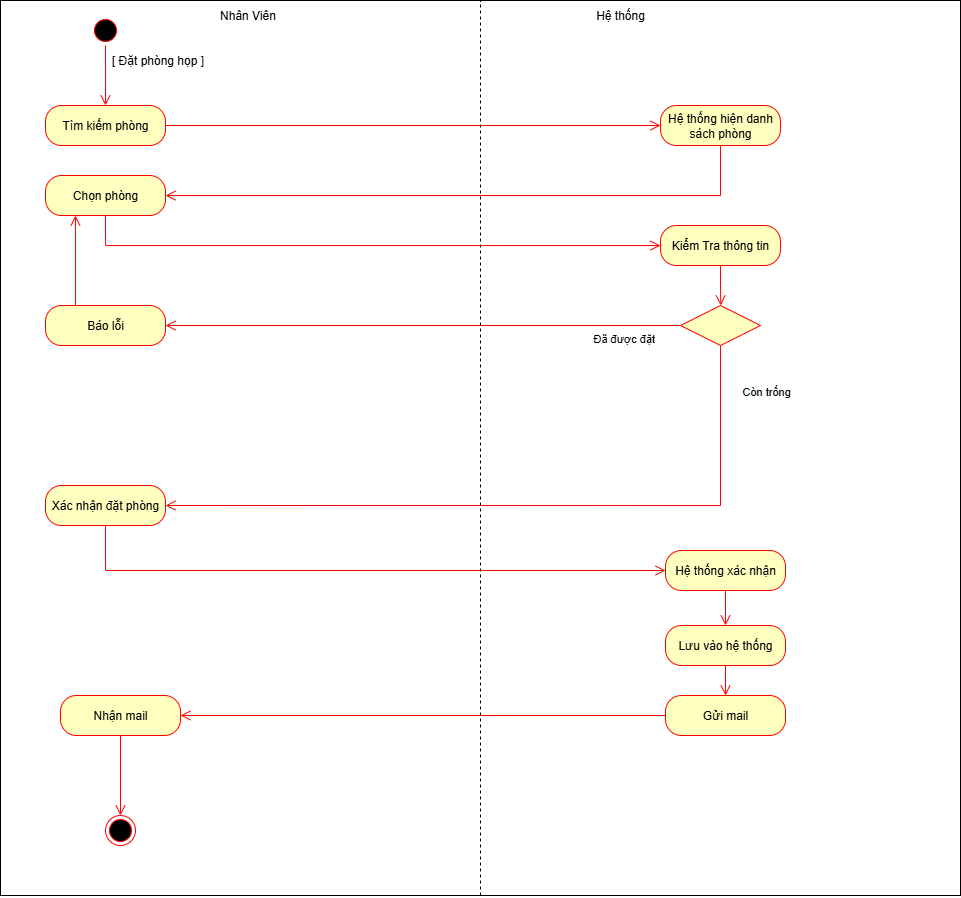

The diagram above was exported from draw.io. Its source (the exported page's mxGraphModel, read from the mxfile embedded in the PNG):
<mxGraphModel dx="1668" dy="925" grid="1" gridSize="10" guides="1" tooltips="1" connect="1" arrows="1" fold="1" page="1" pageScale="1" pageWidth="827" pageHeight="1169" math="0" shadow="0">
  <root>
    <mxCell id="0" />
    <mxCell id="1" parent="0" />
    <mxCell id="ngF7Nu9GEQXfFvs9b3WG-9" value="" style="rounded=0;whiteSpace=wrap;html=1;" parent="1" vertex="1">
      <mxGeometry x="30" y="5" width="960" height="895" as="geometry" />
    </mxCell>
    <mxCell id="sjlPBtNtdVJk1uyPRny5-1" value="" style="ellipse;html=1;shape=startState;fillColor=#000000;strokeColor=#ff0000;" parent="1" vertex="1">
      <mxGeometry x="120" y="20" width="30" height="30" as="geometry" />
    </mxCell>
    <mxCell id="sjlPBtNtdVJk1uyPRny5-2" value="" style="edgeStyle=orthogonalEdgeStyle;html=1;verticalAlign=bottom;endArrow=open;endSize=8;strokeColor=#ff0000;rounded=0;" parent="1" source="sjlPBtNtdVJk1uyPRny5-1" edge="1">
      <mxGeometry relative="1" as="geometry">
        <mxPoint x="135" y="110" as="targetPoint" />
      </mxGeometry>
    </mxCell>
    <mxCell id="sjlPBtNtdVJk1uyPRny5-3" value="[ Đặt phòng họp ]" style="text;html=1;align=center;verticalAlign=middle;whiteSpace=wrap;rounded=0;" parent="1" vertex="1">
      <mxGeometry x="140" y="50" width="95" height="30" as="geometry" />
    </mxCell>
    <mxCell id="yI_OBqTNnHltVwL5nweO-1" value="Tìm kiếm phòng" style="rounded=1;whiteSpace=wrap;html=1;arcSize=40;fontColor=#000000;fillColor=#ffffc0;strokeColor=#ff0000;" parent="1" vertex="1">
      <mxGeometry x="75" y="110" width="120" height="40" as="geometry" />
    </mxCell>
    <mxCell id="yI_OBqTNnHltVwL5nweO-2" value="" style="edgeStyle=orthogonalEdgeStyle;html=1;verticalAlign=bottom;endArrow=open;endSize=8;strokeColor=#ff0000;rounded=0;entryX=0;entryY=0.5;entryDx=0;entryDy=0;" parent="1" source="yI_OBqTNnHltVwL5nweO-1" target="yI_OBqTNnHltVwL5nweO-3" edge="1">
      <mxGeometry relative="1" as="geometry">
        <mxPoint x="135" y="210" as="targetPoint" />
      </mxGeometry>
    </mxCell>
    <mxCell id="yI_OBqTNnHltVwL5nweO-3" value="Hệ thống hiện danh sách phòng" style="rounded=1;whiteSpace=wrap;html=1;arcSize=40;fontColor=#000000;fillColor=#ffffc0;strokeColor=#ff0000;" parent="1" vertex="1">
      <mxGeometry x="690" y="110" width="120" height="40" as="geometry" />
    </mxCell>
    <mxCell id="yI_OBqTNnHltVwL5nweO-4" value="" style="edgeStyle=orthogonalEdgeStyle;html=1;verticalAlign=bottom;endArrow=open;endSize=8;strokeColor=#ff0000;rounded=0;exitX=0.5;exitY=1;exitDx=0;exitDy=0;" parent="1" source="yI_OBqTNnHltVwL5nweO-3" target="lZM2U5OiIckxdUEsjHh8-1" edge="1">
      <mxGeometry relative="1" as="geometry">
        <mxPoint x="130" y="440" as="targetPoint" />
        <Array as="points">
          <mxPoint x="750" y="200" />
        </Array>
      </mxGeometry>
    </mxCell>
    <mxCell id="lZM2U5OiIckxdUEsjHh8-1" value="Chọn phòng" style="rounded=1;whiteSpace=wrap;html=1;arcSize=40;fontColor=#000000;fillColor=#ffffc0;strokeColor=#ff0000;" parent="1" vertex="1">
      <mxGeometry x="75" y="180" width="120" height="40" as="geometry" />
    </mxCell>
    <mxCell id="lZM2U5OiIckxdUEsjHh8-2" value="Kiểm Tra thông tin" style="rounded=1;whiteSpace=wrap;html=1;arcSize=40;fontColor=#000000;fillColor=#ffffc0;strokeColor=#ff0000;" parent="1" vertex="1">
      <mxGeometry x="690" y="230" width="120" height="40" as="geometry" />
    </mxCell>
    <mxCell id="lZM2U5OiIckxdUEsjHh8-3" value="" style="edgeStyle=orthogonalEdgeStyle;html=1;verticalAlign=bottom;endArrow=open;endSize=8;strokeColor=#ff0000;rounded=0;exitX=0.5;exitY=1;exitDx=0;exitDy=0;entryX=0.503;entryY=0;entryDx=0;entryDy=0;entryPerimeter=0;" parent="1" source="lZM2U5OiIckxdUEsjHh8-2" target="lZM2U5OiIckxdUEsjHh8-8" edge="1">
      <mxGeometry relative="1" as="geometry">
        <mxPoint x="750.2" y="305.6" as="targetPoint" />
        <Array as="points" />
      </mxGeometry>
    </mxCell>
    <mxCell id="lZM2U5OiIckxdUEsjHh8-4" value="" style="edgeStyle=orthogonalEdgeStyle;html=1;verticalAlign=bottom;endArrow=open;endSize=8;strokeColor=#ff0000;rounded=0;exitX=0.5;exitY=1;exitDx=0;exitDy=0;" parent="1" source="lZM2U5OiIckxdUEsjHh8-1" target="lZM2U5OiIckxdUEsjHh8-2" edge="1">
      <mxGeometry relative="1" as="geometry">
        <mxPoint x="520" y="240" as="targetPoint" />
        <mxPoint x="135" y="230" as="sourcePoint" />
        <Array as="points">
          <mxPoint x="135" y="250" />
        </Array>
      </mxGeometry>
    </mxCell>
    <mxCell id="lZM2U5OiIckxdUEsjHh8-8" value="" style="rhombus;whiteSpace=wrap;html=1;fontColor=#000000;fillColor=#ffffc0;strokeColor=#ff0000;" parent="1" vertex="1">
      <mxGeometry x="710" y="310" width="80" height="40" as="geometry" />
    </mxCell>
    <mxCell id="lZM2U5OiIckxdUEsjHh8-9" value="Còn trống" style="edgeStyle=orthogonalEdgeStyle;html=1;align=left;verticalAlign=bottom;endArrow=open;endSize=8;strokeColor=#ff0000;rounded=0;entryX=1;entryY=0.5;entryDx=0;entryDy=0;" parent="1" source="lZM2U5OiIckxdUEsjHh8-8" target="lZM2U5OiIckxdUEsjHh8-11" edge="1">
      <mxGeometry x="-0.8442" y="20" relative="1" as="geometry">
        <mxPoint x="551.8" y="346" as="targetPoint" />
        <Array as="points">
          <mxPoint x="750" y="510" />
        </Array>
        <mxPoint as="offset" />
      </mxGeometry>
    </mxCell>
    <mxCell id="lZM2U5OiIckxdUEsjHh8-10" value="Đã được đặt" style="edgeStyle=orthogonalEdgeStyle;html=1;align=left;verticalAlign=top;endArrow=open;endSize=8;strokeColor=#ff0000;rounded=0;" parent="1" source="lZM2U5OiIckxdUEsjHh8-8" target="lZM2U5OiIckxdUEsjHh8-19" edge="1">
      <mxGeometry x="-0.6505" relative="1" as="geometry">
        <mxPoint x="560" y="330" as="targetPoint" />
        <mxPoint as="offset" />
      </mxGeometry>
    </mxCell>
    <mxCell id="lZM2U5OiIckxdUEsjHh8-11" value="Xác nhận đặt phòng" style="rounded=1;whiteSpace=wrap;html=1;arcSize=40;fontColor=#000000;fillColor=#ffffc0;strokeColor=#ff0000;" parent="1" vertex="1">
      <mxGeometry x="75" y="490" width="120" height="40" as="geometry" />
    </mxCell>
    <mxCell id="lZM2U5OiIckxdUEsjHh8-12" value="" style="edgeStyle=orthogonalEdgeStyle;html=1;verticalAlign=bottom;endArrow=open;endSize=8;strokeColor=#ff0000;rounded=0;entryX=0;entryY=0.5;entryDx=0;entryDy=0;exitX=0.5;exitY=1;exitDx=0;exitDy=0;" parent="1" source="lZM2U5OiIckxdUEsjHh8-11" target="lZM2U5OiIckxdUEsjHh8-24" edge="1">
      <mxGeometry relative="1" as="geometry">
        <mxPoint x="245" y="605" as="targetPoint" />
        <mxPoint x="145" y="505" as="sourcePoint" />
        <Array as="points">
          <mxPoint x="135" y="575" />
        </Array>
      </mxGeometry>
    </mxCell>
    <mxCell id="lZM2U5OiIckxdUEsjHh8-19" value="Báo lỗi" style="rounded=1;whiteSpace=wrap;html=1;arcSize=40;fontColor=#000000;fillColor=#ffffc0;strokeColor=#ff0000;" parent="1" vertex="1">
      <mxGeometry x="75" y="310" width="120" height="40" as="geometry" />
    </mxCell>
    <mxCell id="lZM2U5OiIckxdUEsjHh8-24" value="Hệ thống xác nhận" style="rounded=1;whiteSpace=wrap;html=1;arcSize=40;fontColor=#000000;fillColor=#ffffc0;strokeColor=#ff0000;" parent="1" vertex="1">
      <mxGeometry x="695" y="555" width="120" height="40" as="geometry" />
    </mxCell>
    <mxCell id="lZM2U5OiIckxdUEsjHh8-29" value="Lưu vào hệ thống" style="rounded=1;whiteSpace=wrap;html=1;arcSize=40;fontColor=#000000;fillColor=#ffffc0;strokeColor=#ff0000;" parent="1" vertex="1">
      <mxGeometry x="695" y="630" width="120" height="40" as="geometry" />
    </mxCell>
    <mxCell id="lZM2U5OiIckxdUEsjHh8-31" value="Gửi mail" style="rounded=1;whiteSpace=wrap;html=1;arcSize=40;fontColor=#000000;fillColor=#ffffc0;strokeColor=#ff0000;" parent="1" vertex="1">
      <mxGeometry x="695" y="700" width="120" height="40" as="geometry" />
    </mxCell>
    <mxCell id="lZM2U5OiIckxdUEsjHh8-34" value="" style="edgeStyle=orthogonalEdgeStyle;html=1;verticalAlign=bottom;endArrow=open;endSize=8;strokeColor=#ff0000;rounded=0;exitX=0;exitY=0.5;exitDx=0;exitDy=0;" parent="1" source="lZM2U5OiIckxdUEsjHh8-31" target="lZM2U5OiIckxdUEsjHh8-35" edge="1">
      <mxGeometry relative="1" as="geometry">
        <mxPoint x="210" y="855" as="targetPoint" />
        <mxPoint x="660" y="765" as="sourcePoint" />
      </mxGeometry>
    </mxCell>
    <mxCell id="lZM2U5OiIckxdUEsjHh8-35" value="Nhận mail" style="rounded=1;whiteSpace=wrap;html=1;arcSize=40;fontColor=#000000;fillColor=#ffffc0;strokeColor=#ff0000;" parent="1" vertex="1">
      <mxGeometry x="90" y="700" width="120" height="40" as="geometry" />
    </mxCell>
    <mxCell id="lZM2U5OiIckxdUEsjHh8-36" value="" style="ellipse;html=1;shape=endState;fillColor=#000000;strokeColor=#ff0000;" parent="1" vertex="1">
      <mxGeometry x="135" y="820" width="30" height="30" as="geometry" />
    </mxCell>
    <mxCell id="lZM2U5OiIckxdUEsjHh8-37" value="" style="edgeStyle=orthogonalEdgeStyle;html=1;verticalAlign=bottom;endArrow=open;endSize=8;strokeColor=#ff0000;rounded=0;exitX=0.5;exitY=1;exitDx=0;exitDy=0;entryX=0.5;entryY=0;entryDx=0;entryDy=0;" parent="1" source="lZM2U5OiIckxdUEsjHh8-35" target="lZM2U5OiIckxdUEsjHh8-36" edge="1">
      <mxGeometry relative="1" as="geometry">
        <mxPoint x="385" y="885" as="targetPoint" />
        <mxPoint x="835" y="870" as="sourcePoint" />
      </mxGeometry>
    </mxCell>
    <mxCell id="lZM2U5OiIckxdUEsjHh8-42" value="" style="edgeStyle=orthogonalEdgeStyle;html=1;verticalAlign=bottom;endArrow=open;endSize=8;strokeColor=#ff0000;rounded=0;entryX=0.5;entryY=0;entryDx=0;entryDy=0;exitX=0.5;exitY=1;exitDx=0;exitDy=0;" parent="1" source="lZM2U5OiIckxdUEsjHh8-29" target="lZM2U5OiIckxdUEsjHh8-31" edge="1">
      <mxGeometry relative="1" as="geometry">
        <mxPoint x="790" y="745" as="targetPoint" />
        <mxPoint x="830" y="625" as="sourcePoint" />
      </mxGeometry>
    </mxCell>
    <mxCell id="ngF7Nu9GEQXfFvs9b3WG-1" value="" style="edgeStyle=orthogonalEdgeStyle;html=1;verticalAlign=bottom;endArrow=open;endSize=8;strokeColor=#ff0000;rounded=0;entryX=0.5;entryY=0;entryDx=0;entryDy=0;" parent="1" source="lZM2U5OiIckxdUEsjHh8-24" target="lZM2U5OiIckxdUEsjHh8-29" edge="1">
      <mxGeometry relative="1" as="geometry">
        <mxPoint x="760" y="625.2" as="targetPoint" />
        <mxPoint x="760" y="620" as="sourcePoint" />
        <Array as="points" />
      </mxGeometry>
    </mxCell>
    <mxCell id="ngF7Nu9GEQXfFvs9b3WG-8" value="" style="edgeStyle=orthogonalEdgeStyle;html=1;verticalAlign=bottom;endArrow=open;endSize=8;strokeColor=#ff0000;rounded=0;exitX=0.25;exitY=0;exitDx=0;exitDy=0;entryX=0.25;entryY=1;entryDx=0;entryDy=0;" parent="1" source="lZM2U5OiIckxdUEsjHh8-19" target="lZM2U5OiIckxdUEsjHh8-1" edge="1">
      <mxGeometry relative="1" as="geometry">
        <mxPoint x="120" y="320" as="targetPoint" />
        <mxPoint x="120" y="260" as="sourcePoint" />
      </mxGeometry>
    </mxCell>
    <mxCell id="ngF7Nu9GEQXfFvs9b3WG-10" value="" style="endArrow=none;dashed=1;html=1;rounded=0;entryX=0.5;entryY=0;entryDx=0;entryDy=0;exitX=0.5;exitY=1;exitDx=0;exitDy=0;" parent="1" source="ngF7Nu9GEQXfFvs9b3WG-9" target="ngF7Nu9GEQXfFvs9b3WG-9" edge="1">
      <mxGeometry width="50" height="50" relative="1" as="geometry">
        <mxPoint x="400" y="500" as="sourcePoint" />
        <mxPoint x="450" y="450" as="targetPoint" />
      </mxGeometry>
    </mxCell>
    <mxCell id="ngF7Nu9GEQXfFvs9b3WG-11" value="Nhân Viên" style="text;html=1;align=center;verticalAlign=middle;whiteSpace=wrap;rounded=0;" parent="1" vertex="1">
      <mxGeometry x="235" y="5" width="85" height="30" as="geometry" />
    </mxCell>
    <mxCell id="ngF7Nu9GEQXfFvs9b3WG-12" value="Hệ thống" style="text;html=1;align=center;verticalAlign=middle;whiteSpace=wrap;rounded=0;" parent="1" vertex="1">
      <mxGeometry x="610" y="5" width="80" height="30" as="geometry" />
    </mxCell>
  </root>
</mxGraphModel>